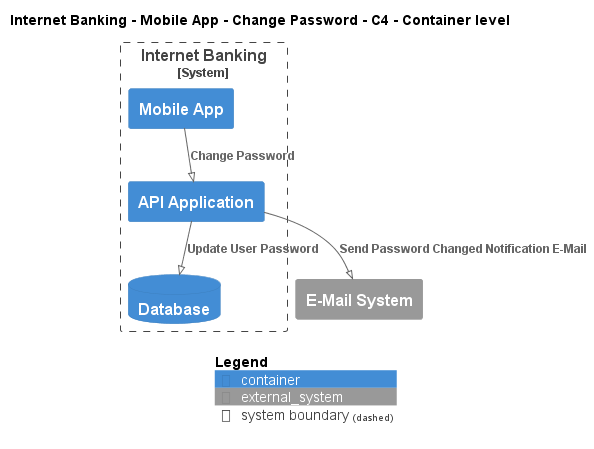

The diagram above was rendered by PlantUML. Its source (embedded in the PNG):
@startuml
!pragma layout smetana
!include ..\..\..\..\..\..\..\.c4s\C4_Container.puml

AddElementTag("c4interflow:lifecycle:new", $bgColor=green, $fontColor=#ffffff, $borderColor=green, $shadowing="False")
AddElementTag("c4interflow:lifecycle:changed", $bgColor=orange, $fontColor=#ffffff, $borderColor=orange, $shadowing="False")
AddElementTag("c4interflow:lifecycle:removed", $bgColor=red, $fontColor=#ffffff, $borderColor=red, $shadowing="False")

AddRelTag("c4interflow:lifecycle:new", $textColor=green, $lineColor=green)
AddRelTag("c4interflow:lifecycle:changed", $textColor=orange, $lineColor=orange)
AddRelTag("c4interflow:lifecycle:removed", $textColor=red, $lineColor=red)

SHOW_PERSON_PORTRAIT()
LAYOUT_TOP_DOWN()

skinparam linetype polyline

title Internet Banking - Mobile App - Change Password - C4 - Container level


System_Boundary(BigBankPlc.SoftwareSystems.InternetBanking, "Internet Banking") {
    Container(BigBankPlc.SoftwareSystems.InternetBanking.Containers.MobileApp, "Mobile App", "", "")
    Container(BigBankPlc.SoftwareSystems.InternetBanking.Containers.APIApplication, "API Application", "", "")
    ContainerDb(BigBankPlc.SoftwareSystems.InternetBanking.Containers.Database, "Database", "", "")
}
System_Ext(BigBankPlc.SoftwareSystems.EMailSystem, "E-Mail System", "")

Rel(BigBankPlc.SoftwareSystems.InternetBanking.Containers.MobileApp, BigBankPlc.SoftwareSystems.InternetBanking.Containers.APIApplication, "Change Password")
Rel(BigBankPlc.SoftwareSystems.InternetBanking.Containers.APIApplication, BigBankPlc.SoftwareSystems.InternetBanking.Containers.Database, "Update User Password")
Rel(BigBankPlc.SoftwareSystems.InternetBanking.Containers.APIApplication, BigBankPlc.SoftwareSystems.EMailSystem, "Send Password Changed Notification E-Mail")


SHOW_LEGEND()
@enduml